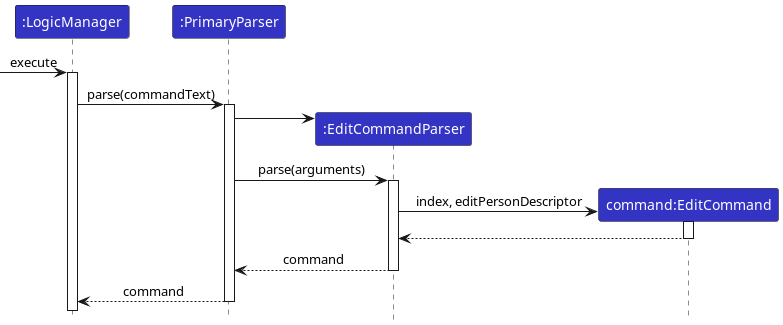

The diagram above was rendered by PlantUML. Its source (embedded in the PNG):
@startuml
!include ../style.puml

Participant ":LogicManager" as logic LOGIC_COLOR
Participant ":PrimaryParser" as abp LOGIC_COLOR
Participant ":EditCommandParser" as ecp LOGIC_COLOR
Participant "command:EditCommand" as ec LOGIC_COLOR

[-> logic : execute
activate logic
logic -> abp ++: parse(commandText)
create ecp
abp -> ecp
abp -> ecp ++: parse(arguments)
create ec
ecp -> ec ++: index, editPersonDescriptor
ec --> ecp --
ecp --> abp --: command
abp --> logic --: command

@enduml